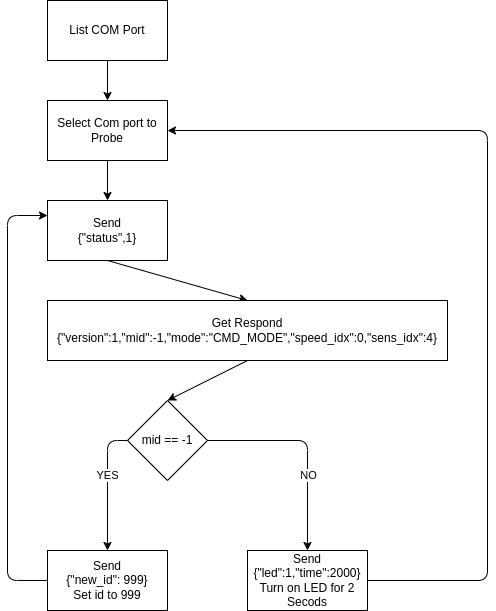

The diagram above was exported from draw.io. Its source (the exported page's mxGraphModel, read from the mxfile embedded in the PNG):
<mxGraphModel dx="1162" dy="802" grid="1" gridSize="10" guides="1" tooltips="1" connect="1" arrows="1" fold="1" page="1" pageScale="1" pageWidth="850" pageHeight="1100" math="0" shadow="0">
  <root>
    <mxCell id="0" />
    <mxCell id="1" parent="0" />
    <mxCell id="17" style="edgeStyle=none;html=1;exitX=0.5;exitY=1;exitDx=0;exitDy=0;entryX=0.5;entryY=0;entryDx=0;entryDy=0;" edge="1" parent="1" source="2" target="3">
      <mxGeometry relative="1" as="geometry" />
    </mxCell>
    <mxCell id="2" value="List COM Port" style="rounded=0;whiteSpace=wrap;html=1;" vertex="1" parent="1">
      <mxGeometry x="120" y="80" width="120" height="60" as="geometry" />
    </mxCell>
    <mxCell id="18" style="edgeStyle=none;html=1;exitX=0.5;exitY=1;exitDx=0;exitDy=0;entryX=0.5;entryY=0;entryDx=0;entryDy=0;" edge="1" parent="1" source="3" target="4">
      <mxGeometry relative="1" as="geometry" />
    </mxCell>
    <mxCell id="3" value="Select Com port to Probe" style="rounded=0;whiteSpace=wrap;html=1;" vertex="1" parent="1">
      <mxGeometry x="120" y="180" width="120" height="60" as="geometry" />
    </mxCell>
    <mxCell id="11" style="edgeStyle=none;html=1;exitX=0.5;exitY=1;exitDx=0;exitDy=0;entryX=0.5;entryY=0;entryDx=0;entryDy=0;" edge="1" parent="1" source="4" target="5">
      <mxGeometry relative="1" as="geometry" />
    </mxCell>
    <mxCell id="4" value="Send&lt;div&gt;{&quot;status&quot;,1}&lt;/div&gt;" style="rounded=0;whiteSpace=wrap;html=1;" vertex="1" parent="1">
      <mxGeometry x="120" y="280" width="120" height="60" as="geometry" />
    </mxCell>
    <mxCell id="12" style="edgeStyle=none;html=1;exitX=0.5;exitY=1;exitDx=0;exitDy=0;entryX=0.5;entryY=0;entryDx=0;entryDy=0;" edge="1" parent="1" source="5" target="7">
      <mxGeometry relative="1" as="geometry" />
    </mxCell>
    <mxCell id="5" value="Get Respond&lt;div&gt;{&quot;version&quot;:1,&quot;mid&quot;:-1,&quot;mode&quot;:&quot;CMD_MODE&quot;,&quot;speed_idx&quot;:0,&quot;sens_idx&quot;:4}&lt;/div&gt;" style="rounded=0;whiteSpace=wrap;html=1;" vertex="1" parent="1">
      <mxGeometry x="120" y="380" width="400" height="60" as="geometry" />
    </mxCell>
    <mxCell id="9" style="edgeStyle=none;html=1;exitX=0;exitY=0.5;exitDx=0;exitDy=0;entryX=0.5;entryY=0;entryDx=0;entryDy=0;" edge="1" parent="1" source="7" target="8">
      <mxGeometry relative="1" as="geometry">
        <Array as="points">
          <mxPoint x="180" y="520" />
        </Array>
      </mxGeometry>
    </mxCell>
    <mxCell id="15" value="YES" style="edgeLabel;html=1;align=center;verticalAlign=middle;resizable=0;points=[];" vertex="1" connectable="0" parent="9">
      <mxGeometry x="-0.1607" y="-1" relative="1" as="geometry">
        <mxPoint as="offset" />
      </mxGeometry>
    </mxCell>
    <mxCell id="14" style="edgeStyle=none;html=1;exitX=1;exitY=0.5;exitDx=0;exitDy=0;entryX=0.5;entryY=0;entryDx=0;entryDy=0;" edge="1" parent="1" source="7" target="13">
      <mxGeometry relative="1" as="geometry">
        <Array as="points">
          <mxPoint x="380" y="520" />
        </Array>
      </mxGeometry>
    </mxCell>
    <mxCell id="16" value="NO" style="edgeLabel;html=1;align=center;verticalAlign=middle;resizable=0;points=[];" vertex="1" connectable="0" parent="14">
      <mxGeometry x="0.2815" relative="1" as="geometry">
        <mxPoint as="offset" />
      </mxGeometry>
    </mxCell>
    <mxCell id="7" value="mid == -1" style="rhombus;whiteSpace=wrap;html=1;" vertex="1" parent="1">
      <mxGeometry x="200" y="480" width="80" height="80" as="geometry" />
    </mxCell>
    <mxCell id="10" style="edgeStyle=none;html=1;exitX=0;exitY=0.5;exitDx=0;exitDy=0;entryX=0;entryY=0.25;entryDx=0;entryDy=0;" edge="1" parent="1" source="8" target="4">
      <mxGeometry relative="1" as="geometry">
        <Array as="points">
          <mxPoint x="80" y="660" />
          <mxPoint x="80" y="295" />
        </Array>
      </mxGeometry>
    </mxCell>
    <mxCell id="8" value="Send&lt;div&gt;{&quot;new_id&quot;: 999}&lt;/div&gt;&lt;div&gt;Set id to 999&lt;/div&gt;" style="rounded=0;whiteSpace=wrap;html=1;" vertex="1" parent="1">
      <mxGeometry x="120" y="630" width="120" height="60" as="geometry" />
    </mxCell>
    <mxCell id="20" style="edgeStyle=none;html=1;exitX=1;exitY=0.5;exitDx=0;exitDy=0;entryX=1;entryY=0.5;entryDx=0;entryDy=0;" edge="1" parent="1" source="13" target="3">
      <mxGeometry relative="1" as="geometry">
        <Array as="points">
          <mxPoint x="560" y="660" />
          <mxPoint x="560" y="210" />
        </Array>
      </mxGeometry>
    </mxCell>
    <mxCell id="13" value="Send&lt;div&gt;{&quot;led&quot;:1,&quot;time&quot;:2000}&lt;/div&gt;&lt;div&gt;Turn on LED for 2 Secods&lt;/div&gt;" style="rounded=0;whiteSpace=wrap;html=1;" vertex="1" parent="1">
      <mxGeometry x="320" y="630" width="120" height="60" as="geometry" />
    </mxCell>
  </root>
</mxGraphModel>